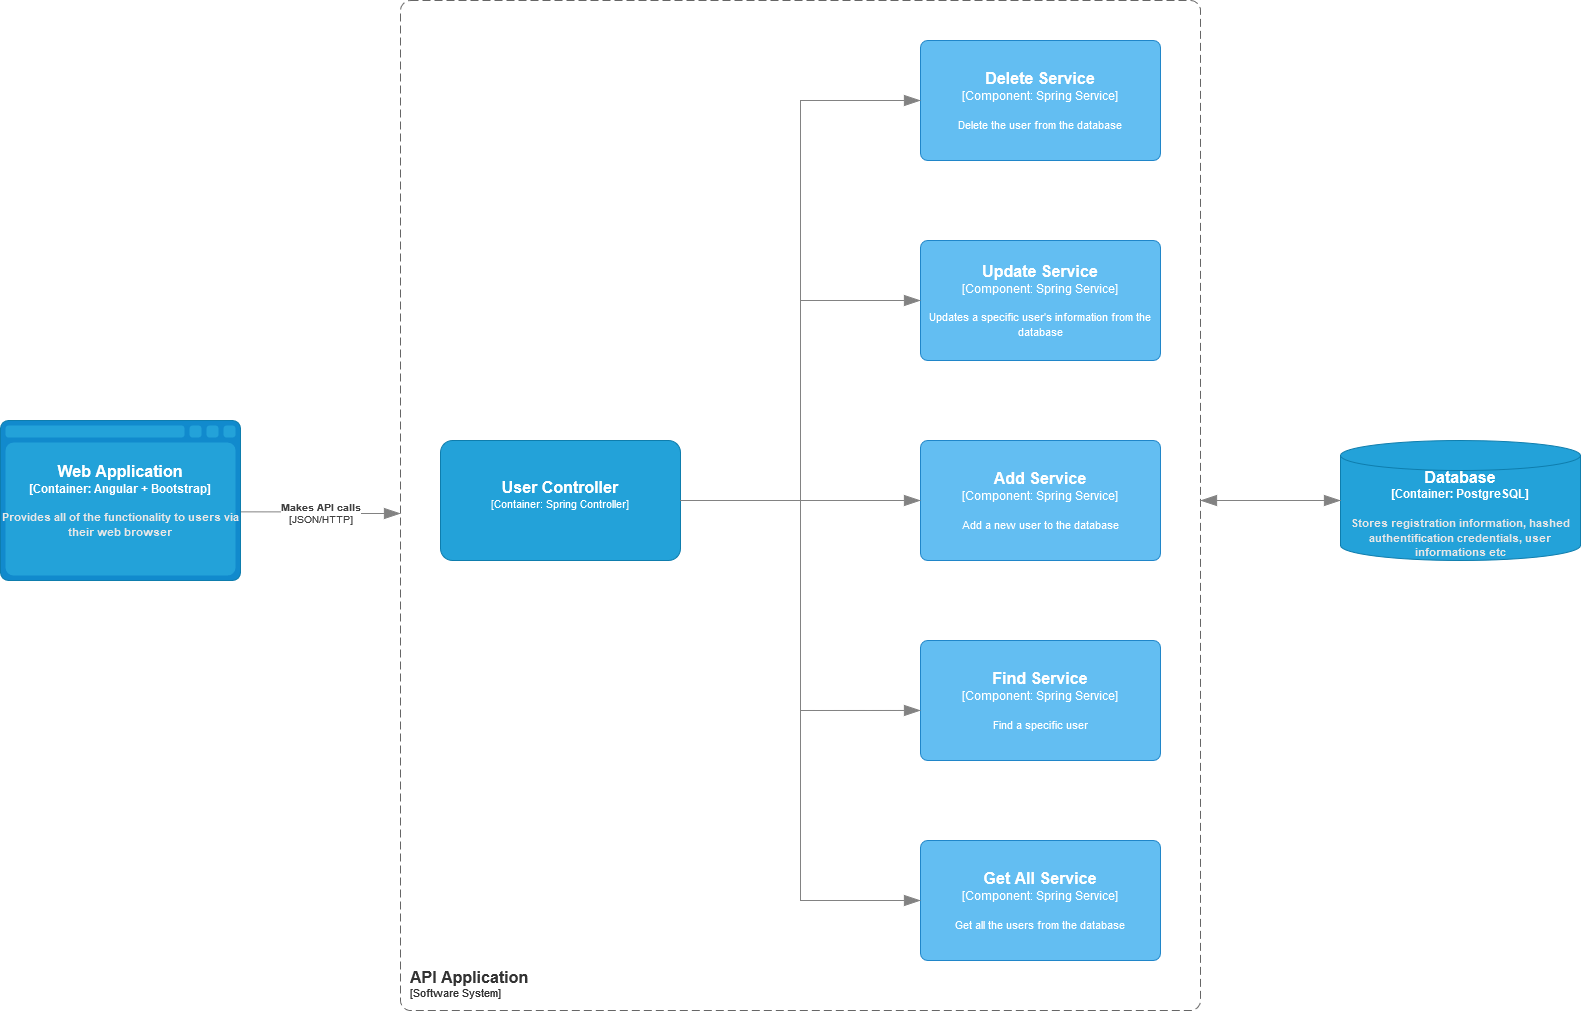

The diagram above was exported from draw.io. Its source (the exported page's mxGraphModel, read from the mxfile embedded in the PNG):
<mxGraphModel dx="2536" dy="2459" grid="1" gridSize="10" guides="1" tooltips="1" connect="1" arrows="1" fold="1" page="1" pageScale="1" pageWidth="850" pageHeight="1100" math="0" shadow="0">
  <root>
    <mxCell id="0" />
    <mxCell id="1" parent="0" />
    <object placeholders="1" c4Type="Database" c4Container="Container" c4Technology="PostgreSQL" c4Description="Stores registration information, hashed authentification credentials, user informations etc" label="&lt;font style=&quot;font-size: 16px&quot;&gt;&lt;b&gt;%c4Type%&lt;/font&gt;&lt;div&gt;[%c4Container%:&amp;nbsp;%c4Technology%]&lt;/div&gt;&lt;br&gt;&lt;div&gt;&lt;font style=&quot;font-size: 11px&quot;&gt;&lt;font color=&quot;#E6E6E6&quot;&gt;%c4Description%&lt;/font&gt;&lt;/div&gt;" id="Nv5yVWX7SsUayZa_pH2t-1">
      <mxCell style="shape=cylinder3;size=15;whiteSpace=wrap;html=1;boundedLbl=1;rounded=0;labelBackgroundColor=none;fillColor=#23A2D9;fontSize=12;fontColor=#ffffff;align=center;strokeColor=#0E7DAD;metaEdit=1;points=[[0.5,0,0],[1,0.25,0],[1,0.5,0],[1,0.75,0],[0.5,1,0],[0,0.75,0],[0,0.5,0],[0,0.25,0]];resizable=0;" vertex="1" parent="1">
        <mxGeometry x="1380" y="-360" width="240" height="120" as="geometry" />
      </mxCell>
    </object>
    <object placeholders="1" c4Name="API Application" c4Type="SystemScopeBoundary" c4Application="Software System" label="&lt;font style=&quot;font-size: 16px&quot;&gt;&lt;b&gt;&lt;div style=&quot;text-align: left&quot;&gt;%c4Name%&lt;/div&gt;&lt;/b&gt;&lt;/font&gt;&lt;div style=&quot;text-align: left&quot;&gt;[%c4Application%]&lt;/div&gt;" id="Nv5yVWX7SsUayZa_pH2t-9">
      <mxCell style="rounded=1;fontSize=11;whiteSpace=wrap;html=1;dashed=1;arcSize=20;fillColor=none;strokeColor=#666666;fontColor=#333333;labelBackgroundColor=none;align=left;verticalAlign=bottom;labelBorderColor=none;spacingTop=0;spacing=10;dashPattern=8 4;metaEdit=1;rotatable=0;perimeter=rectanglePerimeter;noLabel=0;labelPadding=0;allowArrows=0;connectable=0;expand=0;recursiveResize=0;editable=1;pointerEvents=0;absoluteArcSize=1;points=[[0.25,0,0],[0.5,0,0],[0.75,0,0],[1,0.25,0],[1,0.5,0],[1,0.75,0],[0.75,1,0],[0.5,1,0],[0.25,1,0],[0,0.75,0],[0,0.5,0],[0,0.25,0]];" vertex="1" parent="1">
        <mxGeometry x="440" y="-800" width="800" height="1010" as="geometry" />
      </mxCell>
    </object>
    <object placeholders="1" c4Type="Web Application" c4Container="Container" c4Technology="Angular + Bootstrap" c4Description="Provides all of the functionality to users via their web browser" label="&lt;font style=&quot;font-size: 16px&quot;&gt;&lt;b&gt;%c4Type%&lt;/font&gt;&lt;div&gt;[%c4Container%:&amp;nbsp;%c4Technology%]&lt;/div&gt;&lt;br&gt;&lt;div&gt;&lt;font style=&quot;font-size: 11px&quot;&gt;&lt;font color=&quot;#E6E6E6&quot;&gt;%c4Description%&lt;/font&gt;&lt;/div&gt;" id="Nv5yVWX7SsUayZa_pH2t-10">
      <mxCell style="shape=mxgraph.c4.webBrowserContainer;whiteSpace=wrap;html=1;boundedLbl=1;rounded=0;labelBackgroundColor=none;fillColor=#118ACD;fontSize=12;fontColor=#ffffff;align=center;strokeColor=#0E7DAD;metaEdit=1;points=[[0.5,0,0],[1,0.25,0],[1,0.5,0],[1,0.75,0],[0.5,1,0],[0,0.75,0],[0,0.5,0],[0,0.25,0]];resizable=0;" vertex="1" parent="1">
        <mxGeometry x="40" y="-380" width="240" height="160" as="geometry" />
      </mxCell>
    </object>
    <object placeholders="1" c4Type="Relationship" c4Technology="JSON/HTTP" c4Description="Makes API calls" label="&lt;div style=&quot;text-align: left&quot;&gt;&lt;div style=&quot;text-align: center&quot;&gt;&lt;b&gt;%c4Description%&lt;/b&gt;&lt;/div&gt;&lt;div style=&quot;text-align: center&quot;&gt;[%c4Technology%]&lt;/div&gt;&lt;/div&gt;" id="Nv5yVWX7SsUayZa_pH2t-11">
      <mxCell style="endArrow=blockThin;html=1;fontSize=10;fontColor=#404040;strokeWidth=1;endFill=1;strokeColor=#828282;elbow=vertical;metaEdit=1;endSize=14;startSize=14;jumpStyle=arc;jumpSize=16;rounded=0;edgeStyle=orthogonalEdgeStyle;exitX=1.001;exitY=0.571;exitDx=0;exitDy=0;exitPerimeter=0;" edge="1" parent="1" source="Nv5yVWX7SsUayZa_pH2t-10">
        <mxGeometry width="240" relative="1" as="geometry">
          <mxPoint x="870" y="-240" as="sourcePoint" />
          <mxPoint x="440" y="-287" as="targetPoint" />
        </mxGeometry>
      </mxCell>
    </object>
    <object placeholders="1" c4Type="Relationship" id="Nv5yVWX7SsUayZa_pH2t-20">
      <mxCell style="endArrow=blockThin;html=1;fontSize=10;fontColor=#404040;strokeWidth=1;endFill=1;strokeColor=#828282;elbow=vertical;metaEdit=1;endSize=14;startSize=14;jumpStyle=arc;jumpSize=16;rounded=0;edgeStyle=orthogonalEdgeStyle;exitX=0;exitY=0.5;exitDx=0;exitDy=0;exitPerimeter=0;" edge="1" parent="1" source="Nv5yVWX7SsUayZa_pH2t-1">
        <mxGeometry width="240" relative="1" as="geometry">
          <mxPoint x="1080" y="-370" as="sourcePoint" />
          <mxPoint x="1240" y="-300" as="targetPoint" />
        </mxGeometry>
      </mxCell>
    </object>
    <object placeholders="1" c4Type="Relationship" id="Nv5yVWX7SsUayZa_pH2t-23">
      <mxCell style="endArrow=blockThin;html=1;fontSize=10;fontColor=#404040;strokeWidth=1;endFill=1;strokeColor=#828282;elbow=vertical;metaEdit=1;endSize=14;startSize=14;jumpStyle=arc;jumpSize=16;rounded=0;edgeStyle=orthogonalEdgeStyle;" edge="1" parent="1">
        <mxGeometry width="240" relative="1" as="geometry">
          <mxPoint x="1240" y="-300" as="sourcePoint" />
          <mxPoint x="1380" y="-300" as="targetPoint" />
        </mxGeometry>
      </mxCell>
    </object>
    <object placeholders="1" c4Name="User Controller" c4Type="Container" c4Technology="Spring Controller" label="&lt;font style=&quot;font-size: 16px&quot;&gt;&lt;b&gt;%c4Name%&lt;/b&gt;&lt;/font&gt;&lt;div&gt;[%c4Type%: %c4Technology%]&lt;/div&gt;&lt;br&gt;&lt;div&gt;&lt;font style=&quot;font-size: 11px&quot;&gt;&lt;font color=&quot;#E6E6E6&quot;&gt;%c4Description%&lt;/font&gt;&lt;/div&gt;" c4Description="" id="Nv5yVWX7SsUayZa_pH2t-44">
      <mxCell style="rounded=1;whiteSpace=wrap;html=1;fontSize=11;labelBackgroundColor=none;fillColor=#23A2D9;fontColor=#ffffff;align=center;arcSize=10;strokeColor=#0E7DAD;metaEdit=1;resizable=0;points=[[0.25,0,0],[0.5,0,0],[0.75,0,0],[1,0.25,0],[1,0.5,0],[1,0.75,0],[0.75,1,0],[0.5,1,0],[0.25,1,0],[0,0.75,0],[0,0.5,0],[0,0.25,0]];" vertex="1" parent="1">
        <mxGeometry x="480" y="-360" width="240" height="120" as="geometry" />
      </mxCell>
    </object>
    <object placeholders="1" c4Name="Delete Service" c4Type="Component" c4Technology="Spring Service" c4Description="Delete the user from the database" label="&lt;font style=&quot;font-size: 16px&quot;&gt;&lt;b&gt;%c4Name%&lt;/b&gt;&lt;/font&gt;&lt;div&gt;[%c4Type%: %c4Technology%]&lt;/div&gt;&lt;br&gt;&lt;div&gt;&lt;font style=&quot;font-size: 11px&quot;&gt;%c4Description%&lt;/font&gt;&lt;/div&gt;" id="Nv5yVWX7SsUayZa_pH2t-46">
      <mxCell style="rounded=1;whiteSpace=wrap;html=1;labelBackgroundColor=none;fillColor=#63BEF2;fontColor=#ffffff;align=center;arcSize=6;strokeColor=#2086C9;metaEdit=1;resizable=0;points=[[0.25,0,0],[0.5,0,0],[0.75,0,0],[1,0.25,0],[1,0.5,0],[1,0.75,0],[0.75,1,0],[0.5,1,0],[0.25,1,0],[0,0.75,0],[0,0.5,0],[0,0.25,0]];" vertex="1" parent="1">
        <mxGeometry x="960" y="-760" width="240" height="120" as="geometry" />
      </mxCell>
    </object>
    <object placeholders="1" c4Name="Update Service" c4Type="Component" c4Technology="Spring Service" c4Description="Updates a specific user's information from the database" label="&lt;font style=&quot;font-size: 16px&quot;&gt;&lt;b&gt;%c4Name%&lt;/b&gt;&lt;/font&gt;&lt;div&gt;[%c4Type%: %c4Technology%]&lt;/div&gt;&lt;br&gt;&lt;div&gt;&lt;font style=&quot;font-size: 11px&quot;&gt;%c4Description%&lt;/font&gt;&lt;/div&gt;" id="Nv5yVWX7SsUayZa_pH2t-47">
      <mxCell style="rounded=1;whiteSpace=wrap;html=1;labelBackgroundColor=none;fillColor=#63BEF2;fontColor=#ffffff;align=center;arcSize=6;strokeColor=#2086C9;metaEdit=1;resizable=0;points=[[0.25,0,0],[0.5,0,0],[0.75,0,0],[1,0.25,0],[1,0.5,0],[1,0.75,0],[0.75,1,0],[0.5,1,0],[0.25,1,0],[0,0.75,0],[0,0.5,0],[0,0.25,0]];" vertex="1" parent="1">
        <mxGeometry x="960" y="-560" width="240" height="120" as="geometry" />
      </mxCell>
    </object>
    <object placeholders="1" c4Name="Add Service" c4Type="Component" c4Technology="Spring Service" c4Description="Add a new user to the database" label="&lt;font style=&quot;font-size: 16px&quot;&gt;&lt;b&gt;%c4Name%&lt;/b&gt;&lt;/font&gt;&lt;div&gt;[%c4Type%: %c4Technology%]&lt;/div&gt;&lt;br&gt;&lt;div&gt;&lt;font style=&quot;font-size: 11px&quot;&gt;%c4Description%&lt;/font&gt;&lt;/div&gt;" id="Nv5yVWX7SsUayZa_pH2t-48">
      <mxCell style="rounded=1;whiteSpace=wrap;html=1;labelBackgroundColor=none;fillColor=#63BEF2;fontColor=#ffffff;align=center;arcSize=6;strokeColor=#2086C9;metaEdit=1;resizable=0;points=[[0.25,0,0],[0.5,0,0],[0.75,0,0],[1,0.25,0],[1,0.5,0],[1,0.75,0],[0.75,1,0],[0.5,1,0],[0.25,1,0],[0,0.75,0],[0,0.5,0],[0,0.25,0]];" vertex="1" parent="1">
        <mxGeometry x="960" y="-360" width="240" height="120" as="geometry" />
      </mxCell>
    </object>
    <object placeholders="1" c4Name="Find Service" c4Type="Component" c4Technology="Spring Service" c4Description="Find a specific user" label="&lt;font style=&quot;font-size: 16px&quot;&gt;&lt;b&gt;%c4Name%&lt;/b&gt;&lt;/font&gt;&lt;div&gt;[%c4Type%: %c4Technology%]&lt;/div&gt;&lt;br&gt;&lt;div&gt;&lt;font style=&quot;font-size: 11px&quot;&gt;%c4Description%&lt;/font&gt;&lt;/div&gt;" id="Nv5yVWX7SsUayZa_pH2t-49">
      <mxCell style="rounded=1;whiteSpace=wrap;html=1;labelBackgroundColor=none;fillColor=#63BEF2;fontColor=#ffffff;align=center;arcSize=6;strokeColor=#2086C9;metaEdit=1;resizable=0;points=[[0.25,0,0],[0.5,0,0],[0.75,0,0],[1,0.25,0],[1,0.5,0],[1,0.75,0],[0.75,1,0],[0.5,1,0],[0.25,1,0],[0,0.75,0],[0,0.5,0],[0,0.25,0]];" vertex="1" parent="1">
        <mxGeometry x="960" y="-160" width="240" height="120" as="geometry" />
      </mxCell>
    </object>
    <object placeholders="1" c4Name="Get All Service" c4Type="Component" c4Technology="Spring Service" c4Description="Get all the users from the database" label="&lt;font style=&quot;font-size: 16px&quot;&gt;&lt;b&gt;%c4Name%&lt;/b&gt;&lt;/font&gt;&lt;div&gt;[%c4Type%: %c4Technology%]&lt;/div&gt;&lt;br&gt;&lt;div&gt;&lt;font style=&quot;font-size: 11px&quot;&gt;%c4Description%&lt;/font&gt;&lt;/div&gt;" id="Nv5yVWX7SsUayZa_pH2t-50">
      <mxCell style="rounded=1;whiteSpace=wrap;html=1;labelBackgroundColor=none;fillColor=#63BEF2;fontColor=#ffffff;align=center;arcSize=6;strokeColor=#2086C9;metaEdit=1;resizable=0;points=[[0.25,0,0],[0.5,0,0],[0.75,0,0],[1,0.25,0],[1,0.5,0],[1,0.75,0],[0.75,1,0],[0.5,1,0],[0.25,1,0],[0,0.75,0],[0,0.5,0],[0,0.25,0]];" vertex="1" parent="1">
        <mxGeometry x="960" y="40" width="240" height="120" as="geometry" />
      </mxCell>
    </object>
    <object placeholders="1" c4Type="Relationship" id="Nv5yVWX7SsUayZa_pH2t-51">
      <mxCell style="endArrow=blockThin;html=1;fontSize=10;fontColor=#404040;strokeWidth=1;endFill=1;strokeColor=#828282;elbow=vertical;metaEdit=1;endSize=14;startSize=14;jumpStyle=arc;jumpSize=16;rounded=0;edgeStyle=orthogonalEdgeStyle;exitX=1;exitY=0.5;exitDx=0;exitDy=0;exitPerimeter=0;entryX=0;entryY=0.5;entryDx=0;entryDy=0;entryPerimeter=0;" edge="1" parent="1" source="Nv5yVWX7SsUayZa_pH2t-44" target="Nv5yVWX7SsUayZa_pH2t-48">
        <mxGeometry width="240" relative="1" as="geometry">
          <mxPoint x="690" y="-310" as="sourcePoint" />
          <mxPoint x="930" y="-310" as="targetPoint" />
        </mxGeometry>
      </mxCell>
    </object>
    <object placeholders="1" c4Type="Relationship" id="Nv5yVWX7SsUayZa_pH2t-53">
      <mxCell style="endArrow=blockThin;html=1;fontSize=10;fontColor=#404040;strokeWidth=1;endFill=1;strokeColor=#828282;elbow=vertical;metaEdit=1;endSize=14;startSize=14;jumpStyle=arc;jumpSize=16;rounded=0;edgeStyle=orthogonalEdgeStyle;entryX=0;entryY=0.5;entryDx=0;entryDy=0;entryPerimeter=0;exitX=1;exitY=0.5;exitDx=0;exitDy=0;exitPerimeter=0;" edge="1" parent="1" source="Nv5yVWX7SsUayZa_pH2t-44" target="Nv5yVWX7SsUayZa_pH2t-47">
        <mxGeometry width="240" relative="1" as="geometry">
          <mxPoint x="690" y="-360" as="sourcePoint" />
          <mxPoint x="930" y="-360" as="targetPoint" />
        </mxGeometry>
      </mxCell>
    </object>
    <object placeholders="1" c4Type="Relationship" id="Nv5yVWX7SsUayZa_pH2t-54">
      <mxCell style="endArrow=blockThin;html=1;fontSize=10;fontColor=#404040;strokeWidth=1;endFill=1;strokeColor=#828282;elbow=vertical;metaEdit=1;endSize=14;startSize=14;jumpStyle=arc;jumpSize=16;rounded=0;edgeStyle=orthogonalEdgeStyle;entryX=0;entryY=0.5;entryDx=0;entryDy=0;entryPerimeter=0;exitX=1;exitY=0.5;exitDx=0;exitDy=0;exitPerimeter=0;" edge="1" parent="1" source="Nv5yVWX7SsUayZa_pH2t-44" target="Nv5yVWX7SsUayZa_pH2t-46">
        <mxGeometry width="240" relative="1" as="geometry">
          <mxPoint x="730" y="-300" as="sourcePoint" />
          <mxPoint x="930" y="-360" as="targetPoint" />
        </mxGeometry>
      </mxCell>
    </object>
    <object placeholders="1" c4Type="Relationship" id="Nv5yVWX7SsUayZa_pH2t-55">
      <mxCell style="endArrow=blockThin;html=1;fontSize=10;fontColor=#404040;strokeWidth=1;endFill=1;strokeColor=#828282;elbow=vertical;metaEdit=1;endSize=14;startSize=14;jumpStyle=arc;jumpSize=16;rounded=0;edgeStyle=orthogonalEdgeStyle;entryX=0;entryY=0.583;entryDx=0;entryDy=0;entryPerimeter=0;" edge="1" parent="1" target="Nv5yVWX7SsUayZa_pH2t-49">
        <mxGeometry width="240" relative="1" as="geometry">
          <mxPoint x="730" y="-300" as="sourcePoint" />
          <mxPoint x="930" y="-360" as="targetPoint" />
          <Array as="points">
            <mxPoint x="840" y="-300" />
            <mxPoint x="840" y="-90" />
          </Array>
        </mxGeometry>
      </mxCell>
    </object>
    <object placeholders="1" c4Type="Relationship" id="Nv5yVWX7SsUayZa_pH2t-56">
      <mxCell style="endArrow=blockThin;html=1;fontSize=10;fontColor=#404040;strokeWidth=1;endFill=1;strokeColor=#828282;elbow=vertical;metaEdit=1;endSize=14;startSize=14;jumpStyle=arc;jumpSize=16;rounded=0;edgeStyle=orthogonalEdgeStyle;exitX=1;exitY=0.5;exitDx=0;exitDy=0;exitPerimeter=0;entryX=0;entryY=0.5;entryDx=0;entryDy=0;entryPerimeter=0;" edge="1" parent="1" source="Nv5yVWX7SsUayZa_pH2t-44" target="Nv5yVWX7SsUayZa_pH2t-50">
        <mxGeometry width="240" relative="1" as="geometry">
          <mxPoint x="690" y="-360" as="sourcePoint" />
          <mxPoint x="930" y="-360" as="targetPoint" />
        </mxGeometry>
      </mxCell>
    </object>
  </root>
</mxGraphModel>